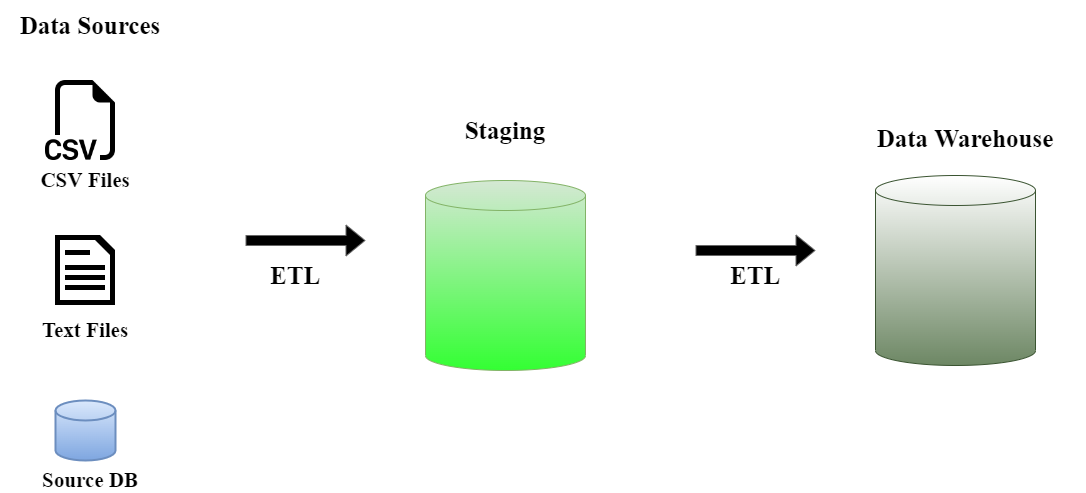

The diagram above was exported from draw.io. Its source (the exported page's mxGraphModel, read from the mxfile embedded in the PNG):
<mxGraphModel dx="1038" dy="1671" grid="1" gridSize="10" guides="1" tooltips="1" connect="1" arrows="1" fold="1" page="1" pageScale="1" pageWidth="850" pageHeight="1100" math="0" shadow="0">
  <root>
    <mxCell id="0" />
    <mxCell id="1" parent="0" />
    <mxCell id="MW0SHwh9YgA1wbWstAg_-1" value="" style="shape=image;html=1;verticalAlign=top;verticalLabelPosition=bottom;labelBackgroundColor=#ffffff;imageAspect=0;aspect=fixed;image=https://cdn1.iconfinder.com/data/icons/bootstrap-vol-3/16/filetype-csv-128.png" vertex="1" parent="1">
      <mxGeometry x="110" y="60" width="80" height="80" as="geometry" />
    </mxCell>
    <mxCell id="MW0SHwh9YgA1wbWstAg_-2" value="" style="shape=image;html=1;verticalAlign=top;verticalLabelPosition=bottom;labelBackgroundColor=#ffffff;imageAspect=0;aspect=fixed;image=https://cdn0.iconfinder.com/data/icons/octicons/1024/file-text-128.png" vertex="1" parent="1">
      <mxGeometry x="110" y="210" width="80" height="80" as="geometry" />
    </mxCell>
    <mxCell id="MW0SHwh9YgA1wbWstAg_-3" value="" style="strokeWidth=2;html=1;shape=mxgraph.flowchart.database;whiteSpace=wrap;fillColor=#dae8fc;strokeColor=#6c8ebf;gradientColor=#7ea6e0;" vertex="1" parent="1">
      <mxGeometry x="120" y="380" width="60" height="60" as="geometry" />
    </mxCell>
    <mxCell id="MW0SHwh9YgA1wbWstAg_-5" value="" style="shape=flexArrow;endArrow=classic;html=1;rounded=0;fillColor=#000000;gradientColor=none;strokeColor=#666666;" edge="1" parent="1">
      <mxGeometry width="50" height="50" relative="1" as="geometry">
        <mxPoint x="310" y="220" as="sourcePoint" />
        <mxPoint x="430" y="220" as="targetPoint" />
      </mxGeometry>
    </mxCell>
    <mxCell id="MW0SHwh9YgA1wbWstAg_-7" value="" style="shape=cylinder3;whiteSpace=wrap;html=1;boundedLbl=1;backgroundOutline=1;size=15;fontStyle=1;fillColor=#d5e8d4;strokeColor=#82b366;gradientColor=#33FF33;" vertex="1" parent="1">
      <mxGeometry x="490" y="160" width="160" height="190" as="geometry" />
    </mxCell>
    <mxCell id="MW0SHwh9YgA1wbWstAg_-8" value="" style="shape=cylinder3;whiteSpace=wrap;html=1;boundedLbl=1;backgroundOutline=1;size=15;fontStyle=1;fillColor=#6d8764;strokeColor=#3A5431;fontColor=#ffffff;gradientColor=#ffffff;gradientDirection=north;" vertex="1" parent="1">
      <mxGeometry x="940" y="155" width="160" height="190" as="geometry" />
    </mxCell>
    <mxCell id="MW0SHwh9YgA1wbWstAg_-9" value="ETL" style="text;html=1;strokeColor=none;fillColor=none;align=center;verticalAlign=middle;whiteSpace=wrap;rounded=0;fontStyle=1;fontSize=25;fontFamily=Times New Roman;" vertex="1" parent="1">
      <mxGeometry x="330" y="240" width="60" height="30" as="geometry" />
    </mxCell>
    <mxCell id="MW0SHwh9YgA1wbWstAg_-11" value="ETL" style="text;html=1;strokeColor=none;fillColor=none;align=center;verticalAlign=middle;whiteSpace=wrap;rounded=0;fontStyle=1;fontSize=25;fontFamily=Times New Roman;" vertex="1" parent="1">
      <mxGeometry x="790" y="240" width="60" height="30" as="geometry" />
    </mxCell>
    <mxCell id="MW0SHwh9YgA1wbWstAg_-12" value="Data Warehouse" style="text;html=1;strokeColor=none;fillColor=none;align=center;verticalAlign=middle;whiteSpace=wrap;rounded=0;fontStyle=1;fontSize=25;fontFamily=Times New Roman;" vertex="1" parent="1">
      <mxGeometry x="910" y="95" width="240" height="45" as="geometry" />
    </mxCell>
    <mxCell id="MW0SHwh9YgA1wbWstAg_-13" value="Staging" style="text;html=1;strokeColor=none;fillColor=none;align=center;verticalAlign=middle;whiteSpace=wrap;rounded=0;fontStyle=1;fontSize=25;fontFamily=Times New Roman;" vertex="1" parent="1">
      <mxGeometry x="540" y="95" width="60" height="30" as="geometry" />
    </mxCell>
    <mxCell id="MW0SHwh9YgA1wbWstAg_-14" value="" style="shape=flexArrow;endArrow=classic;html=1;rounded=0;fillColor=#000000;gradientColor=none;strokeColor=#666666;" edge="1" parent="1">
      <mxGeometry width="50" height="50" relative="1" as="geometry">
        <mxPoint x="760" y="230" as="sourcePoint" />
        <mxPoint x="880" y="230" as="targetPoint" />
      </mxGeometry>
    </mxCell>
    <mxCell id="MW0SHwh9YgA1wbWstAg_-17" value="Source DB" style="text;html=1;strokeColor=none;fillColor=none;align=center;verticalAlign=middle;whiteSpace=wrap;rounded=0;fontStyle=1;fontSize=21;fontFamily=Times New Roman;" vertex="1" parent="1">
      <mxGeometry x="70" y="450" width="170" height="20" as="geometry" />
    </mxCell>
    <mxCell id="MW0SHwh9YgA1wbWstAg_-18" value="Text Files" style="text;html=1;strokeColor=none;fillColor=none;align=center;verticalAlign=middle;whiteSpace=wrap;rounded=0;fontStyle=1;fontSize=21;fontFamily=Times New Roman;" vertex="1" parent="1">
      <mxGeometry x="65" y="300" width="170" height="20" as="geometry" />
    </mxCell>
    <mxCell id="MW0SHwh9YgA1wbWstAg_-19" value="CSV Files" style="text;html=1;strokeColor=none;fillColor=none;align=center;verticalAlign=middle;whiteSpace=wrap;rounded=0;fontStyle=1;fontSize=21;fontFamily=Times New Roman;" vertex="1" parent="1">
      <mxGeometry x="65" y="150" width="170" height="20" as="geometry" />
    </mxCell>
    <mxCell id="MW0SHwh9YgA1wbWstAg_-20" value="Data Sources" style="text;html=1;strokeColor=none;fillColor=none;align=center;verticalAlign=middle;whiteSpace=wrap;rounded=0;fontStyle=1;fontSize=25;fontFamily=Times New Roman;" vertex="1" parent="1">
      <mxGeometry x="75" y="-20" width="160" height="50" as="geometry" />
    </mxCell>
  </root>
</mxGraphModel>